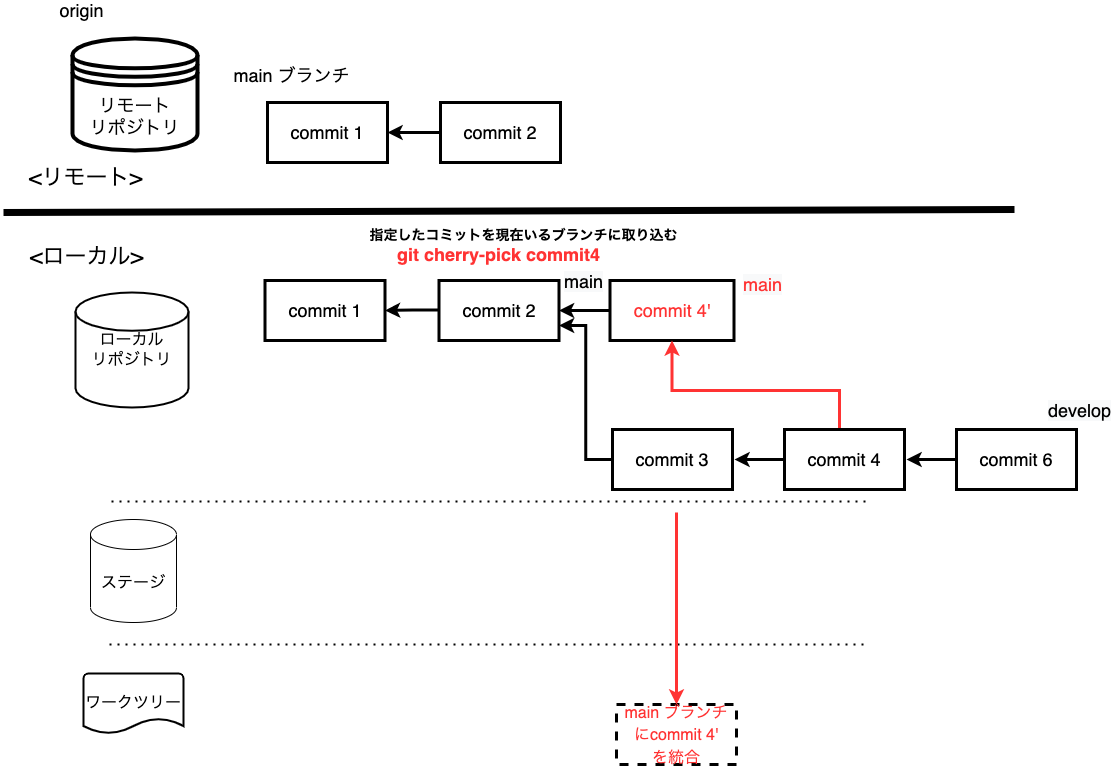

The diagram above was exported from draw.io. Its source (the exported page's mxGraphModel, read from the mxfile embedded in the PNG):
<mxGraphModel dx="1426" dy="712" grid="0" gridSize="10" guides="1" tooltips="1" connect="1" arrows="1" fold="1" page="1" pageScale="1" pageWidth="1200" pageHeight="1600" math="0" shadow="0">
  <root>
    <mxCell id="0" />
    <mxCell id="1" parent="0" />
    <mxCell id="2" value="" style="endArrow=none;dashed=1;html=1;dashPattern=1 3;strokeWidth=2;rounded=0;" edge="1" parent="1">
      <mxGeometry width="50" height="50" relative="1" as="geometry">
        <mxPoint x="120" y="574" as="sourcePoint" />
        <mxPoint x="877" y="574" as="targetPoint" />
      </mxGeometry>
    </mxCell>
    <mxCell id="3" value="" style="endArrow=none;dashed=1;html=1;dashPattern=1 3;strokeWidth=2;rounded=0;" edge="1" parent="1">
      <mxGeometry width="50" height="50" relative="1" as="geometry">
        <mxPoint x="118" y="717" as="sourcePoint" />
        <mxPoint x="875" y="717" as="targetPoint" />
      </mxGeometry>
    </mxCell>
    <mxCell id="4" value="" style="endArrow=none;html=1;rounded=0;strokeWidth=7;" edge="1" parent="1">
      <mxGeometry width="50" height="50" relative="1" as="geometry">
        <mxPoint x="12" y="285" as="sourcePoint" />
        <mxPoint x="1023" y="282" as="targetPoint" />
      </mxGeometry>
    </mxCell>
    <mxCell id="5" value="&lt;font style=&quot;font-size: 22px&quot;&gt;&amp;lt;ローカル&amp;gt;&lt;/font&gt;" style="text;html=1;align=center;verticalAlign=middle;resizable=0;points=[];autosize=1;strokeColor=none;fillColor=none;" vertex="1" parent="1">
      <mxGeometry x="33" y="319" width="123" height="21" as="geometry" />
    </mxCell>
    <mxCell id="6" value="&lt;font style=&quot;font-size: 22px&quot;&gt;&amp;lt;リモート&amp;gt;&lt;/font&gt;" style="text;html=1;align=center;verticalAlign=middle;resizable=0;points=[];autosize=1;strokeColor=none;fillColor=none;" vertex="1" parent="1">
      <mxGeometry x="32" y="240" width="124" height="21" as="geometry" />
    </mxCell>
    <mxCell id="7" value="ローカル&lt;br&gt;リポジトリ" style="strokeWidth=2;html=1;shape=mxgraph.flowchart.database;whiteSpace=wrap;fontSize=16;" vertex="1" parent="1">
      <mxGeometry x="84" y="365" width="113" height="115" as="geometry" />
    </mxCell>
    <mxCell id="8" value="ステージ" style="shape=cylinder3;whiteSpace=wrap;html=1;boundedLbl=1;backgroundOutline=1;size=15;fontSize=16;" vertex="1" parent="1">
      <mxGeometry x="99" y="592" width="86" height="103" as="geometry" />
    </mxCell>
    <mxCell id="9" value="ワークツリー" style="strokeWidth=2;html=1;shape=mxgraph.flowchart.document2;whiteSpace=wrap;size=0.25;fontSize=16;" vertex="1" parent="1">
      <mxGeometry x="92" y="746" width="100" height="60" as="geometry" />
    </mxCell>
    <mxCell id="10" value="リモート&lt;br style=&quot;font-size: 18px;&quot;&gt;リポジトリ" style="shape=datastore;whiteSpace=wrap;html=1;fontSize=18;strokeWidth=4;" vertex="1" parent="1">
      <mxGeometry x="81" y="111" width="125" height="112" as="geometry" />
    </mxCell>
    <mxCell id="11" value="&lt;font color=&quot;#000000&quot;&gt;commit 1&lt;/font&gt;" style="whiteSpace=wrap;html=1;fontSize=18;fontColor=#FF3333;strokeWidth=3;" vertex="1" parent="1">
      <mxGeometry x="276" y="175" width="120" height="60" as="geometry" />
    </mxCell>
    <mxCell id="12" value="" style="edgeStyle=orthogonalEdgeStyle;rounded=0;orthogonalLoop=1;jettySize=auto;html=1;fontSize=18;fontColor=#000000;strokeWidth=3;" edge="1" parent="1" target="11">
      <mxGeometry relative="1" as="geometry">
        <mxPoint x="451" y="205" as="sourcePoint" />
      </mxGeometry>
    </mxCell>
    <mxCell id="13" value="&lt;font color=&quot;#000000&quot;&gt;commit 2&lt;/font&gt;" style="whiteSpace=wrap;html=1;fontSize=18;fontColor=#FF3333;strokeWidth=3;" vertex="1" parent="1">
      <mxGeometry x="449" y="175" width="120" height="60" as="geometry" />
    </mxCell>
    <mxCell id="16" value="&lt;span style=&quot;font-size: 14px&quot;&gt;&lt;b&gt;指定したコミットを現在いるブランチに取り込む&lt;/b&gt;&lt;/span&gt;" style="text;html=1;align=center;verticalAlign=middle;resizable=0;points=[];autosize=1;strokeColor=none;fillColor=none;" vertex="1" parent="1">
      <mxGeometry x="373" y="298" width="318" height="19" as="geometry" />
    </mxCell>
    <mxCell id="17" value="&lt;font color=&quot;#000000&quot;&gt;commit 1&lt;/font&gt;" style="whiteSpace=wrap;html=1;fontSize=18;fontColor=#FF3333;strokeWidth=3;" vertex="1" parent="1">
      <mxGeometry x="273.5" y="353" width="120" height="60" as="geometry" />
    </mxCell>
    <mxCell id="18" value="" style="edgeStyle=orthogonalEdgeStyle;rounded=0;orthogonalLoop=1;jettySize=auto;html=1;fontSize=18;fontColor=#FF3333;endArrow=classic;endFill=1;strokeWidth=3;" edge="1" parent="1" target="17">
      <mxGeometry relative="1" as="geometry">
        <mxPoint x="448.5" y="382.5" as="sourcePoint" />
      </mxGeometry>
    </mxCell>
    <mxCell id="19" value="&lt;font color=&quot;#000000&quot;&gt;commit 2&lt;/font&gt;" style="whiteSpace=wrap;html=1;fontSize=18;fontColor=#FF3333;strokeWidth=3;" vertex="1" parent="1">
      <mxGeometry x="447.5" y="353" width="120" height="60" as="geometry" />
    </mxCell>
    <mxCell id="20" value="&lt;font style=&quot;font-size: 18px&quot;&gt;origin&lt;/font&gt;" style="text;html=1;align=center;verticalAlign=middle;resizable=0;points=[];autosize=1;strokeColor=none;fillColor=none;" vertex="1" parent="1">
      <mxGeometry x="63" y="73" width="54" height="20" as="geometry" />
    </mxCell>
    <mxCell id="21" value="&lt;font style=&quot;font-size: 18px&quot;&gt;main ブランチ&lt;/font&gt;" style="text;html=1;align=center;verticalAlign=middle;resizable=0;points=[];autosize=1;strokeColor=none;fillColor=none;" vertex="1" parent="1">
      <mxGeometry x="237" y="138" width="126" height="20" as="geometry" />
    </mxCell>
    <mxCell id="22" value="" style="edgeStyle=orthogonalEdgeStyle;rounded=0;orthogonalLoop=1;jettySize=auto;html=1;fontSize=18;strokeWidth=3;" edge="1" parent="1" source="23" target="19">
      <mxGeometry relative="1" as="geometry" />
    </mxCell>
    <mxCell id="23" value="commit 4'" style="whiteSpace=wrap;html=1;fontSize=18;fontColor=#FF3333;strokeWidth=3;" vertex="1" parent="1">
      <mxGeometry x="618.5" y="353" width="124" height="60" as="geometry" />
    </mxCell>
    <mxCell id="25" style="edgeStyle=orthogonalEdgeStyle;rounded=0;orthogonalLoop=1;jettySize=auto;html=1;entryX=1;entryY=0.75;entryDx=0;entryDy=0;strokeWidth=3;" edge="1" parent="1" source="27" target="19">
      <mxGeometry relative="1" as="geometry" />
    </mxCell>
    <mxCell id="27" value="commit 3" style="whiteSpace=wrap;html=1;fontSize=18;fontColor=#000000;strokeWidth=3;" vertex="1" parent="1">
      <mxGeometry x="621" y="502" width="120" height="60" as="geometry" />
    </mxCell>
    <mxCell id="28" style="edgeStyle=orthogonalEdgeStyle;rounded=0;orthogonalLoop=1;jettySize=auto;html=1;strokeWidth=3;" edge="1" parent="1" source="30">
      <mxGeometry relative="1" as="geometry">
        <mxPoint x="743" y="532" as="targetPoint" />
      </mxGeometry>
    </mxCell>
    <mxCell id="C_1KdwbbmXLSGJ5CvU9Y-37" style="edgeStyle=orthogonalEdgeStyle;rounded=0;orthogonalLoop=1;jettySize=auto;html=1;entryX=0.5;entryY=1;entryDx=0;entryDy=0;fontSize=16;fontColor=#FF3333;strokeColor=#FF3333;strokeWidth=3;" edge="1" parent="1" source="30" target="23">
      <mxGeometry relative="1" as="geometry">
        <Array as="points">
          <mxPoint x="848" y="463" />
          <mxPoint x="681" y="463" />
        </Array>
      </mxGeometry>
    </mxCell>
    <mxCell id="30" value="commit 4" style="whiteSpace=wrap;html=1;fontSize=18;fontColor=#000000;strokeWidth=3;" vertex="1" parent="1">
      <mxGeometry x="793" y="502" width="120" height="60" as="geometry" />
    </mxCell>
    <mxCell id="36" value="&lt;span style=&quot;color: rgb(0 , 0 , 0) ; font-family: &amp;#34;helvetica&amp;#34; ; font-size: 18px ; font-style: normal ; font-weight: 400 ; letter-spacing: normal ; text-align: center ; text-indent: 0px ; text-transform: none ; word-spacing: 0px ; background-color: rgb(248 , 249 , 250) ; display: inline ; float: none&quot;&gt;main&lt;/span&gt;" style="text;whiteSpace=wrap;html=1;fontColor=#000000;" vertex="1" parent="1">
      <mxGeometry x="570.5" y="337" width="60" height="30" as="geometry" />
    </mxCell>
    <mxCell id="37" value="&lt;span style=&quot;font-family: &amp;#34;helvetica&amp;#34; ; font-size: 18px ; font-style: normal ; font-weight: 400 ; letter-spacing: normal ; text-align: center ; text-indent: 0px ; text-transform: none ; word-spacing: 0px ; background-color: rgb(248 , 249 , 250) ; display: inline ; float: none&quot;&gt;develop&lt;/span&gt;" style="text;whiteSpace=wrap;html=1;fontColor=#000000;" vertex="1" parent="1">
      <mxGeometry x="1055" y="466" width="60" height="30" as="geometry" />
    </mxCell>
    <mxCell id="eTmvGDJX52Js426y_dsR-38" style="edgeStyle=orthogonalEdgeStyle;rounded=0;orthogonalLoop=1;jettySize=auto;html=1;strokeWidth=3;" edge="1" parent="1" source="eTmvGDJX52Js426y_dsR-39">
      <mxGeometry relative="1" as="geometry">
        <mxPoint x="915" y="532" as="targetPoint" />
      </mxGeometry>
    </mxCell>
    <mxCell id="eTmvGDJX52Js426y_dsR-39" value="commit 6" style="whiteSpace=wrap;html=1;fontSize=18;fontColor=#000000;strokeWidth=3;" vertex="1" parent="1">
      <mxGeometry x="965" y="502" width="120" height="60" as="geometry" />
    </mxCell>
    <mxCell id="eTmvGDJX52Js426y_dsR-42" value="&lt;b style=&quot;color: rgb(0 , 0 , 0) ; font-style: normal ; letter-spacing: normal ; text-align: center ; text-indent: 0px ; text-transform: none ; word-spacing: 0px ; font-family: &amp;#34;helvetica&amp;#34; ; font-size: 18px&quot;&gt;&lt;font color=&quot;#ff3333&quot;&gt;git cherry-pick commit4&lt;/font&gt;&lt;/b&gt;" style="text;whiteSpace=wrap;html=1;" vertex="1" parent="1">
      <mxGeometry x="403.5" y="310" width="257" height="30" as="geometry" />
    </mxCell>
    <mxCell id="OouH3N0tK816jlS4KcBI-37" value="&lt;span style=&quot;font-family: &amp;#34;helvetica&amp;#34; ; font-size: 18px ; font-style: normal ; font-weight: 400 ; letter-spacing: normal ; text-align: center ; text-indent: 0px ; text-transform: none ; word-spacing: 0px ; background-color: rgb(248 , 249 , 250) ; display: inline ; float: none&quot;&gt;&lt;font color=&quot;#ff3333&quot;&gt;main&lt;/font&gt;&lt;/span&gt;" style="text;whiteSpace=wrap;html=1;fontColor=#000000;" vertex="1" parent="1">
      <mxGeometry x="750" y="340" width="60" height="30" as="geometry" />
    </mxCell>
    <mxCell id="448StAOylaQJhIUGYFuG-37" value="&lt;font style=&quot;font-size: 16px&quot;&gt;main ブランチにcommit 4'&lt;br&gt;を統合&lt;/font&gt;" style="whiteSpace=wrap;html=1;fontSize=18;fontColor=#FF3333;strokeWidth=3;dashed=1;" vertex="1" parent="1">
      <mxGeometry x="625" y="777" width="120" height="60" as="geometry" />
    </mxCell>
    <mxCell id="448StAOylaQJhIUGYFuG-38" style="edgeStyle=orthogonalEdgeStyle;rounded=0;orthogonalLoop=1;jettySize=auto;html=1;entryX=0.5;entryY=0;entryDx=0;entryDy=0;fontSize=18;fontColor=#000000;strokeColor=#FF3333;strokeWidth=3;" edge="1" parent="1" target="448StAOylaQJhIUGYFuG-37">
      <mxGeometry relative="1" as="geometry">
        <mxPoint x="685" y="585" as="sourcePoint" />
      </mxGeometry>
    </mxCell>
  </root>
</mxGraphModel>